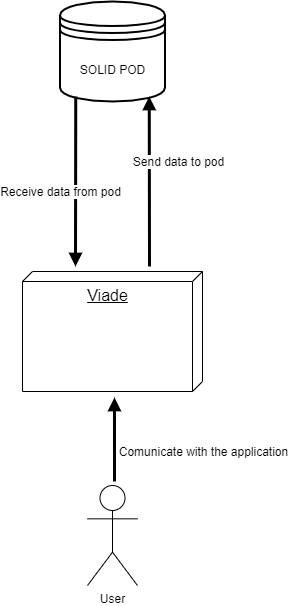

The diagram above was exported from draw.io. Its source (the exported page's mxGraphModel, read from the mxfile embedded in the PNG):
<mxGraphModel dx="942" dy="565" grid="1" gridSize="10" guides="1" tooltips="1" connect="1" arrows="1" fold="1" page="1" pageScale="1" pageWidth="827" pageHeight="1169" math="0" shadow="0">
  <root>
    <mxCell id="0" />
    <mxCell id="1" parent="0" />
    <mxCell id="Xopn1GMxZ8NwlTShbeIz-1" value="User" style="shape=umlActor;verticalLabelPosition=bottom;labelBackgroundColor=#ffffff;verticalAlign=top;html=1;" vertex="1" parent="1">
      <mxGeometry x="360" y="534" width="50" height="100" as="geometry" />
    </mxCell>
    <mxCell id="Xopn1GMxZ8NwlTShbeIz-2" value="&lt;font style=&quot;font-size: 16px&quot;&gt;Viade&lt;/font&gt;" style="verticalAlign=top;align=center;spacingTop=8;spacingLeft=2;spacingRight=12;shape=cube;size=10;direction=south;fontStyle=4;html=1;" vertex="1" parent="1">
      <mxGeometry x="295" y="320" width="180" height="120" as="geometry" />
    </mxCell>
    <mxCell id="Xopn1GMxZ8NwlTShbeIz-7" value="SOLID POD" style="shape=datastore;whiteSpace=wrap;html=1;strokeWidth=2;" vertex="1" parent="1">
      <mxGeometry x="332.5" y="50" width="105" height="100" as="geometry" />
    </mxCell>
    <mxCell id="Xopn1GMxZ8NwlTShbeIz-8" value="" style="endArrow=block;endFill=1;endSize=6;html=1;exitX=0.15;exitY=0.95;exitDx=0;exitDy=0;exitPerimeter=0;strokeWidth=3;" edge="1" parent="1" source="Xopn1GMxZ8NwlTShbeIz-7">
      <mxGeometry width="100" relative="1" as="geometry">
        <mxPoint x="295" y="200" as="sourcePoint" />
        <mxPoint x="348" y="315" as="targetPoint" />
      </mxGeometry>
    </mxCell>
    <mxCell id="Xopn1GMxZ8NwlTShbeIz-13" value="Receive data from pod" style="text;html=1;align=center;verticalAlign=middle;resizable=0;points=[];labelBackgroundColor=#ffffff;" vertex="1" connectable="0" parent="Xopn1GMxZ8NwlTShbeIz-8">
      <mxGeometry x="-0.4353" y="-1" relative="1" as="geometry">
        <mxPoint x="-14.68" y="47" as="offset" />
      </mxGeometry>
    </mxCell>
    <mxCell id="Xopn1GMxZ8NwlTShbeIz-9" value="" style="endArrow=block;endFill=1;endSize=6;html=1;entryX=0.85;entryY=0.95;entryDx=0;entryDy=0;entryPerimeter=0;strokeWidth=3;" edge="1" parent="1" target="Xopn1GMxZ8NwlTShbeIz-7">
      <mxGeometry width="100" relative="1" as="geometry">
        <mxPoint x="422" y="315" as="sourcePoint" />
        <mxPoint x="358" y="325" as="targetPoint" />
      </mxGeometry>
    </mxCell>
    <mxCell id="Xopn1GMxZ8NwlTShbeIz-12" value="Send data to pod" style="text;html=1;align=center;verticalAlign=middle;resizable=0;points=[];labelBackgroundColor=#ffffff;" vertex="1" connectable="0" parent="Xopn1GMxZ8NwlTShbeIz-9">
      <mxGeometry x="0.4353" y="-1" relative="1" as="geometry">
        <mxPoint x="27.18" y="17" as="offset" />
      </mxGeometry>
    </mxCell>
    <mxCell id="Xopn1GMxZ8NwlTShbeIz-10" value="" style="endArrow=block;endFill=1;endSize=6;html=1;strokeWidth=3;entryX=1.05;entryY=0.489;entryDx=0;entryDy=0;entryPerimeter=0;fontSize=1;" edge="1" parent="1" target="Xopn1GMxZ8NwlTShbeIz-2">
      <mxGeometry width="100" relative="1" as="geometry">
        <mxPoint x="387" y="530" as="sourcePoint" />
        <mxPoint x="370" y="450" as="targetPoint" />
      </mxGeometry>
    </mxCell>
    <mxCell id="Xopn1GMxZ8NwlTShbeIz-11" value="Comunicate with the application" style="text;html=1;align=center;verticalAlign=middle;resizable=0;points=[];labelBackgroundColor=#ffffff;" vertex="1" connectable="0" parent="Xopn1GMxZ8NwlTShbeIz-10">
      <mxGeometry x="0.7729" relative="1" as="geometry">
        <mxPoint x="88.25" y="43.98" as="offset" />
      </mxGeometry>
    </mxCell>
  </root>
</mxGraphModel>